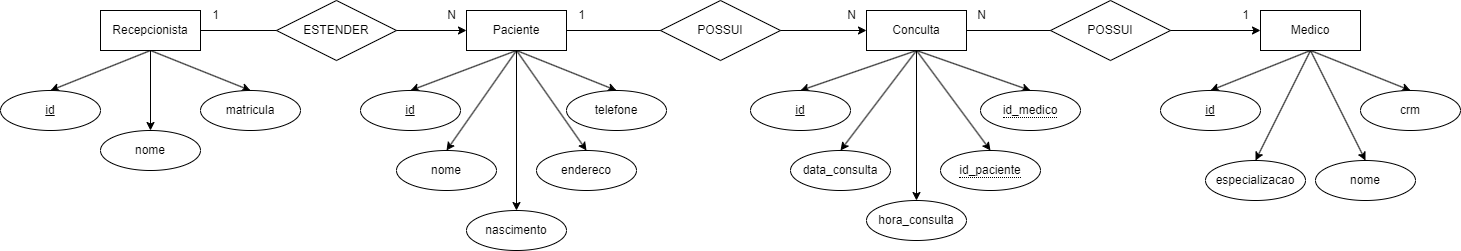

The diagram above was exported from draw.io. Its source (the exported page's mxGraphModel, read from the mxfile embedded in the PNG):
<mxGraphModel dx="1941" dy="667" grid="1" gridSize="10" guides="1" tooltips="1" connect="1" arrows="1" fold="1" page="1" pageScale="1" pageWidth="827" pageHeight="1169" math="0" shadow="0">
  <root>
    <mxCell id="0" />
    <mxCell id="1" parent="0" />
    <mxCell id="r9sIp0EFNgQi9p55UCrg-2" style="rounded=0;orthogonalLoop=1;jettySize=auto;html=1;exitX=0.5;exitY=1;exitDx=0;exitDy=0;entryX=0.5;entryY=0;entryDx=0;entryDy=0;" edge="1" parent="1" source="i1bSAtrJ5QI_H1bg4Wst-1" target="i1bSAtrJ5QI_H1bg4Wst-3">
      <mxGeometry relative="1" as="geometry" />
    </mxCell>
    <mxCell id="r9sIp0EFNgQi9p55UCrg-3" style="rounded=0;orthogonalLoop=1;jettySize=auto;html=1;exitX=0.5;exitY=1;exitDx=0;exitDy=0;entryX=0.5;entryY=0;entryDx=0;entryDy=0;" edge="1" parent="1" source="i1bSAtrJ5QI_H1bg4Wst-1" target="i1bSAtrJ5QI_H1bg4Wst-2">
      <mxGeometry relative="1" as="geometry" />
    </mxCell>
    <mxCell id="r9sIp0EFNgQi9p55UCrg-4" style="rounded=0;orthogonalLoop=1;jettySize=auto;html=1;exitX=0.5;exitY=1;exitDx=0;exitDy=0;entryX=0.5;entryY=0;entryDx=0;entryDy=0;" edge="1" parent="1" source="i1bSAtrJ5QI_H1bg4Wst-1" target="r9sIp0EFNgQi9p55UCrg-1">
      <mxGeometry relative="1" as="geometry" />
    </mxCell>
    <mxCell id="r9sIp0EFNgQi9p55UCrg-47" style="edgeStyle=orthogonalEdgeStyle;rounded=0;orthogonalLoop=1;jettySize=auto;html=1;exitX=1;exitY=0.5;exitDx=0;exitDy=0;entryX=0;entryY=0.5;entryDx=0;entryDy=0;" edge="1" parent="1" source="i1bSAtrJ5QI_H1bg4Wst-1" target="i1bSAtrJ5QI_H1bg4Wst-5">
      <mxGeometry relative="1" as="geometry" />
    </mxCell>
    <mxCell id="i1bSAtrJ5QI_H1bg4Wst-1" value="Recepcionista" style="whiteSpace=wrap;html=1;align=center;" vertex="1" parent="1">
      <mxGeometry x="-440" y="540" width="100" height="40" as="geometry" />
    </mxCell>
    <mxCell id="i1bSAtrJ5QI_H1bg4Wst-2" value="nome" style="ellipse;whiteSpace=wrap;html=1;align=center;" vertex="1" parent="1">
      <mxGeometry x="-440" y="660" width="100" height="40" as="geometry" />
    </mxCell>
    <mxCell id="i1bSAtrJ5QI_H1bg4Wst-3" value="id" style="ellipse;whiteSpace=wrap;html=1;align=center;fontStyle=4;" vertex="1" parent="1">
      <mxGeometry x="-540" y="620" width="100" height="40" as="geometry" />
    </mxCell>
    <mxCell id="r9sIp0EFNgQi9p55UCrg-11" style="rounded=0;orthogonalLoop=1;jettySize=auto;html=1;exitX=0.5;exitY=1;exitDx=0;exitDy=0;entryX=0.5;entryY=0;entryDx=0;entryDy=0;" edge="1" parent="1" source="i1bSAtrJ5QI_H1bg4Wst-5" target="r9sIp0EFNgQi9p55UCrg-5">
      <mxGeometry relative="1" as="geometry" />
    </mxCell>
    <mxCell id="r9sIp0EFNgQi9p55UCrg-12" style="rounded=0;orthogonalLoop=1;jettySize=auto;html=1;exitX=0.5;exitY=1;exitDx=0;exitDy=0;entryX=0.5;entryY=0;entryDx=0;entryDy=0;" edge="1" parent="1" source="i1bSAtrJ5QI_H1bg4Wst-5" target="r9sIp0EFNgQi9p55UCrg-6">
      <mxGeometry relative="1" as="geometry" />
    </mxCell>
    <mxCell id="r9sIp0EFNgQi9p55UCrg-13" style="rounded=0;orthogonalLoop=1;jettySize=auto;html=1;exitX=0.5;exitY=1;exitDx=0;exitDy=0;entryX=0.5;entryY=0;entryDx=0;entryDy=0;" edge="1" parent="1" source="i1bSAtrJ5QI_H1bg4Wst-5" target="r9sIp0EFNgQi9p55UCrg-7">
      <mxGeometry relative="1" as="geometry" />
    </mxCell>
    <mxCell id="r9sIp0EFNgQi9p55UCrg-14" style="rounded=0;orthogonalLoop=1;jettySize=auto;html=1;exitX=0.5;exitY=1;exitDx=0;exitDy=0;entryX=0.5;entryY=0;entryDx=0;entryDy=0;" edge="1" parent="1" source="i1bSAtrJ5QI_H1bg4Wst-5" target="r9sIp0EFNgQi9p55UCrg-8">
      <mxGeometry relative="1" as="geometry" />
    </mxCell>
    <mxCell id="r9sIp0EFNgQi9p55UCrg-15" style="rounded=0;orthogonalLoop=1;jettySize=auto;html=1;exitX=0.5;exitY=1;exitDx=0;exitDy=0;entryX=0.5;entryY=0;entryDx=0;entryDy=0;" edge="1" parent="1" source="i1bSAtrJ5QI_H1bg4Wst-5" target="r9sIp0EFNgQi9p55UCrg-9">
      <mxGeometry relative="1" as="geometry" />
    </mxCell>
    <mxCell id="r9sIp0EFNgQi9p55UCrg-39" style="edgeStyle=orthogonalEdgeStyle;rounded=0;orthogonalLoop=1;jettySize=auto;html=1;exitX=1;exitY=0.5;exitDx=0;exitDy=0;entryX=0;entryY=0.5;entryDx=0;entryDy=0;" edge="1" parent="1" source="i1bSAtrJ5QI_H1bg4Wst-5" target="r9sIp0EFNgQi9p55UCrg-25">
      <mxGeometry relative="1" as="geometry" />
    </mxCell>
    <mxCell id="i1bSAtrJ5QI_H1bg4Wst-5" value="Paciente" style="whiteSpace=wrap;html=1;align=center;" vertex="1" parent="1">
      <mxGeometry x="-74" y="540" width="100" height="40" as="geometry" />
    </mxCell>
    <mxCell id="r9sIp0EFNgQi9p55UCrg-19" style="rounded=0;orthogonalLoop=1;jettySize=auto;html=1;exitX=0.5;exitY=1;exitDx=0;exitDy=0;entryX=0.5;entryY=0;entryDx=0;entryDy=0;" edge="1" parent="1" source="i1bSAtrJ5QI_H1bg4Wst-6" target="r9sIp0EFNgQi9p55UCrg-17">
      <mxGeometry relative="1" as="geometry" />
    </mxCell>
    <mxCell id="r9sIp0EFNgQi9p55UCrg-20" style="rounded=0;orthogonalLoop=1;jettySize=auto;html=1;exitX=0.5;exitY=1;exitDx=0;exitDy=0;entryX=0.5;entryY=0;entryDx=0;entryDy=0;" edge="1" parent="1" source="i1bSAtrJ5QI_H1bg4Wst-6" target="r9sIp0EFNgQi9p55UCrg-18">
      <mxGeometry relative="1" as="geometry" />
    </mxCell>
    <mxCell id="r9sIp0EFNgQi9p55UCrg-21" style="rounded=0;orthogonalLoop=1;jettySize=auto;html=1;exitX=0.5;exitY=1;exitDx=0;exitDy=0;entryX=0.5;entryY=0;entryDx=0;entryDy=0;" edge="1" parent="1" source="i1bSAtrJ5QI_H1bg4Wst-6" target="r9sIp0EFNgQi9p55UCrg-16">
      <mxGeometry relative="1" as="geometry" />
    </mxCell>
    <mxCell id="r9sIp0EFNgQi9p55UCrg-33" style="rounded=0;orthogonalLoop=1;jettySize=auto;html=1;exitX=0.5;exitY=1;exitDx=0;exitDy=0;entryX=0.5;entryY=0;entryDx=0;entryDy=0;" edge="1" parent="1" source="i1bSAtrJ5QI_H1bg4Wst-6" target="r9sIp0EFNgQi9p55UCrg-32">
      <mxGeometry relative="1" as="geometry" />
    </mxCell>
    <mxCell id="i1bSAtrJ5QI_H1bg4Wst-6" value="Medico" style="whiteSpace=wrap;html=1;align=center;" vertex="1" parent="1">
      <mxGeometry x="720" y="540" width="100" height="40" as="geometry" />
    </mxCell>
    <mxCell id="r9sIp0EFNgQi9p55UCrg-1" value="matricula" style="ellipse;whiteSpace=wrap;html=1;align=center;" vertex="1" parent="1">
      <mxGeometry x="-340" y="620" width="100" height="40" as="geometry" />
    </mxCell>
    <mxCell id="r9sIp0EFNgQi9p55UCrg-5" value="id" style="ellipse;whiteSpace=wrap;html=1;align=center;fontStyle=4;" vertex="1" parent="1">
      <mxGeometry x="-180" y="620" width="100" height="40" as="geometry" />
    </mxCell>
    <mxCell id="r9sIp0EFNgQi9p55UCrg-6" value="nome" style="ellipse;whiteSpace=wrap;html=1;align=center;" vertex="1" parent="1">
      <mxGeometry x="-144" y="680" width="100" height="40" as="geometry" />
    </mxCell>
    <mxCell id="r9sIp0EFNgQi9p55UCrg-7" value="nascimento" style="ellipse;whiteSpace=wrap;html=1;align=center;" vertex="1" parent="1">
      <mxGeometry x="-74" y="740" width="100" height="40" as="geometry" />
    </mxCell>
    <mxCell id="r9sIp0EFNgQi9p55UCrg-8" value="endereco" style="ellipse;whiteSpace=wrap;html=1;align=center;" vertex="1" parent="1">
      <mxGeometry x="-4" y="680" width="100" height="40" as="geometry" />
    </mxCell>
    <mxCell id="r9sIp0EFNgQi9p55UCrg-9" value="telefone" style="ellipse;whiteSpace=wrap;html=1;align=center;" vertex="1" parent="1">
      <mxGeometry x="26" y="620" width="100" height="40" as="geometry" />
    </mxCell>
    <mxCell id="r9sIp0EFNgQi9p55UCrg-16" value="crm" style="ellipse;whiteSpace=wrap;html=1;align=center;" vertex="1" parent="1">
      <mxGeometry x="820" y="620" width="100" height="40" as="geometry" />
    </mxCell>
    <mxCell id="r9sIp0EFNgQi9p55UCrg-17" value="id" style="ellipse;whiteSpace=wrap;html=1;align=center;fontStyle=4;" vertex="1" parent="1">
      <mxGeometry x="620" y="620" width="100" height="40" as="geometry" />
    </mxCell>
    <mxCell id="r9sIp0EFNgQi9p55UCrg-18" value="nome" style="ellipse;whiteSpace=wrap;html=1;align=center;" vertex="1" parent="1">
      <mxGeometry x="775" y="690" width="100" height="40" as="geometry" />
    </mxCell>
    <mxCell id="r9sIp0EFNgQi9p55UCrg-34" style="rounded=0;orthogonalLoop=1;jettySize=auto;html=1;exitX=0.5;exitY=1;exitDx=0;exitDy=0;entryX=0.5;entryY=0;entryDx=0;entryDy=0;" edge="1" parent="1" source="r9sIp0EFNgQi9p55UCrg-25" target="r9sIp0EFNgQi9p55UCrg-29">
      <mxGeometry relative="1" as="geometry" />
    </mxCell>
    <mxCell id="r9sIp0EFNgQi9p55UCrg-35" style="rounded=0;orthogonalLoop=1;jettySize=auto;html=1;exitX=0.5;exitY=1;exitDx=0;exitDy=0;entryX=0.5;entryY=0;entryDx=0;entryDy=0;" edge="1" parent="1" source="r9sIp0EFNgQi9p55UCrg-25" target="r9sIp0EFNgQi9p55UCrg-27">
      <mxGeometry relative="1" as="geometry" />
    </mxCell>
    <mxCell id="r9sIp0EFNgQi9p55UCrg-36" style="rounded=0;orthogonalLoop=1;jettySize=auto;html=1;exitX=0.5;exitY=1;exitDx=0;exitDy=0;entryX=0.5;entryY=0;entryDx=0;entryDy=0;" edge="1" parent="1" source="r9sIp0EFNgQi9p55UCrg-25" target="r9sIp0EFNgQi9p55UCrg-30">
      <mxGeometry relative="1" as="geometry" />
    </mxCell>
    <mxCell id="r9sIp0EFNgQi9p55UCrg-37" style="rounded=0;orthogonalLoop=1;jettySize=auto;html=1;exitX=0.5;exitY=1;exitDx=0;exitDy=0;entryX=0.5;entryY=0;entryDx=0;entryDy=0;" edge="1" parent="1" source="r9sIp0EFNgQi9p55UCrg-25" target="r9sIp0EFNgQi9p55UCrg-26">
      <mxGeometry relative="1" as="geometry" />
    </mxCell>
    <mxCell id="r9sIp0EFNgQi9p55UCrg-38" style="rounded=0;orthogonalLoop=1;jettySize=auto;html=1;exitX=0.5;exitY=1;exitDx=0;exitDy=0;entryX=0.5;entryY=0;entryDx=0;entryDy=0;" edge="1" parent="1" source="r9sIp0EFNgQi9p55UCrg-25" target="r9sIp0EFNgQi9p55UCrg-28">
      <mxGeometry relative="1" as="geometry" />
    </mxCell>
    <mxCell id="r9sIp0EFNgQi9p55UCrg-40" style="edgeStyle=orthogonalEdgeStyle;rounded=0;orthogonalLoop=1;jettySize=auto;html=1;exitX=1;exitY=0.5;exitDx=0;exitDy=0;entryX=0;entryY=0.5;entryDx=0;entryDy=0;" edge="1" parent="1" source="r9sIp0EFNgQi9p55UCrg-25" target="i1bSAtrJ5QI_H1bg4Wst-6">
      <mxGeometry relative="1" as="geometry" />
    </mxCell>
    <mxCell id="r9sIp0EFNgQi9p55UCrg-25" value="Conculta" style="whiteSpace=wrap;html=1;align=center;" vertex="1" parent="1">
      <mxGeometry x="326" y="540" width="100" height="40" as="geometry" />
    </mxCell>
    <mxCell id="r9sIp0EFNgQi9p55UCrg-26" value="data_consulta" style="ellipse;whiteSpace=wrap;html=1;align=center;" vertex="1" parent="1">
      <mxGeometry x="250" y="680" width="100" height="40" as="geometry" />
    </mxCell>
    <mxCell id="r9sIp0EFNgQi9p55UCrg-27" value="id" style="ellipse;whiteSpace=wrap;html=1;align=center;fontStyle=4;" vertex="1" parent="1">
      <mxGeometry x="210" y="620" width="100" height="40" as="geometry" />
    </mxCell>
    <mxCell id="r9sIp0EFNgQi9p55UCrg-28" value="&lt;span style=&quot;border-bottom: 1px dotted&quot;&gt;id_paciente&lt;/span&gt;" style="ellipse;whiteSpace=wrap;html=1;align=center;" vertex="1" parent="1">
      <mxGeometry x="400" y="680" width="100" height="40" as="geometry" />
    </mxCell>
    <mxCell id="r9sIp0EFNgQi9p55UCrg-29" value="hora_consulta" style="ellipse;whiteSpace=wrap;html=1;align=center;" vertex="1" parent="1">
      <mxGeometry x="326" y="730" width="100" height="40" as="geometry" />
    </mxCell>
    <mxCell id="r9sIp0EFNgQi9p55UCrg-30" value="&lt;span style=&quot;border-bottom: 1px dotted&quot;&gt;id_medico&lt;/span&gt;" style="ellipse;whiteSpace=wrap;html=1;align=center;" vertex="1" parent="1">
      <mxGeometry x="440" y="620" width="100" height="40" as="geometry" />
    </mxCell>
    <mxCell id="r9sIp0EFNgQi9p55UCrg-32" value="especializacao" style="ellipse;whiteSpace=wrap;html=1;align=center;" vertex="1" parent="1">
      <mxGeometry x="665" y="690" width="100" height="40" as="geometry" />
    </mxCell>
    <mxCell id="r9sIp0EFNgQi9p55UCrg-41" value="POSSUI" style="shape=rhombus;perimeter=rhombusPerimeter;whiteSpace=wrap;html=1;align=center;" vertex="1" parent="1">
      <mxGeometry x="120" y="530" width="120" height="60" as="geometry" />
    </mxCell>
    <mxCell id="r9sIp0EFNgQi9p55UCrg-42" value="POSSUI" style="shape=rhombus;perimeter=rhombusPerimeter;whiteSpace=wrap;html=1;align=center;" vertex="1" parent="1">
      <mxGeometry x="510" y="530" width="120" height="60" as="geometry" />
    </mxCell>
    <mxCell id="r9sIp0EFNgQi9p55UCrg-43" value="N" style="text;html=1;align=center;verticalAlign=middle;resizable=0;points=[];autosize=1;strokeColor=none;fillColor=none;" vertex="1" parent="1">
      <mxGeometry x="296" y="530" width="30" height="30" as="geometry" />
    </mxCell>
    <mxCell id="r9sIp0EFNgQi9p55UCrg-44" value="1" style="text;html=1;align=center;verticalAlign=middle;resizable=0;points=[];autosize=1;strokeColor=none;fillColor=none;" vertex="1" parent="1">
      <mxGeometry x="26" y="530" width="30" height="30" as="geometry" />
    </mxCell>
    <mxCell id="r9sIp0EFNgQi9p55UCrg-45" value="N" style="text;html=1;align=center;verticalAlign=middle;resizable=0;points=[];autosize=1;strokeColor=none;fillColor=none;" vertex="1" parent="1">
      <mxGeometry x="426" y="530" width="30" height="30" as="geometry" />
    </mxCell>
    <mxCell id="r9sIp0EFNgQi9p55UCrg-46" value="1" style="text;html=1;align=center;verticalAlign=middle;resizable=0;points=[];autosize=1;strokeColor=none;fillColor=none;" vertex="1" parent="1">
      <mxGeometry x="690" y="530" width="30" height="30" as="geometry" />
    </mxCell>
    <mxCell id="r9sIp0EFNgQi9p55UCrg-48" value="ESTENDER" style="shape=rhombus;perimeter=rhombusPerimeter;whiteSpace=wrap;html=1;align=center;" vertex="1" parent="1">
      <mxGeometry x="-264" y="530" width="120" height="60" as="geometry" />
    </mxCell>
    <mxCell id="r9sIp0EFNgQi9p55UCrg-49" value="1" style="text;html=1;align=center;verticalAlign=middle;resizable=0;points=[];autosize=1;strokeColor=none;fillColor=none;" vertex="1" parent="1">
      <mxGeometry x="-340" y="530" width="30" height="30" as="geometry" />
    </mxCell>
    <mxCell id="r9sIp0EFNgQi9p55UCrg-50" value="N" style="text;html=1;align=center;verticalAlign=middle;resizable=0;points=[];autosize=1;strokeColor=none;fillColor=none;" vertex="1" parent="1">
      <mxGeometry x="-104" y="530" width="30" height="30" as="geometry" />
    </mxCell>
  </root>
</mxGraphModel>